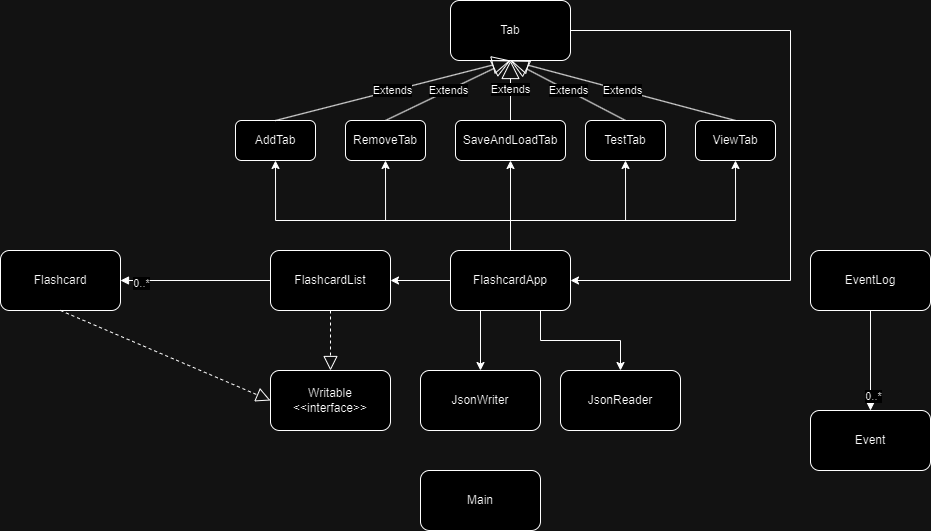

The diagram above was exported from draw.io. Its source (the exported page's mxGraphModel, read from the mxfile embedded in the PNG):
<mxGraphModel dx="1784" dy="494" grid="1" gridSize="10" guides="1" tooltips="1" connect="1" arrows="1" fold="1" page="1" pageScale="1" pageWidth="850" pageHeight="1100" math="0" shadow="0">
  <root>
    <mxCell id="0" />
    <mxCell id="1" parent="0" />
    <mxCell id="u_beg-WArfgNGFVTvjTc-2" value="EventLog" style="rounded=1;whiteSpace=wrap;html=1;" vertex="1" parent="1">
      <mxGeometry x="710" y="480" width="120" height="60" as="geometry" />
    </mxCell>
    <mxCell id="u_beg-WArfgNGFVTvjTc-3" value="Flashcard" style="rounded=1;whiteSpace=wrap;html=1;" vertex="1" parent="1">
      <mxGeometry x="-100" y="480" width="120" height="60" as="geometry" />
    </mxCell>
    <mxCell id="u_beg-WArfgNGFVTvjTc-4" value="FlashcardList" style="rounded=1;whiteSpace=wrap;html=1;" vertex="1" parent="1">
      <mxGeometry x="170" y="480" width="120" height="60" as="geometry" />
    </mxCell>
    <mxCell id="u_beg-WArfgNGFVTvjTc-5" value="Writable&lt;div&gt;&amp;lt;&amp;lt;interface&amp;gt;&amp;gt;&lt;/div&gt;" style="rounded=1;whiteSpace=wrap;html=1;" vertex="1" parent="1">
      <mxGeometry x="170" y="600" width="120" height="60" as="geometry" />
    </mxCell>
    <mxCell id="u_beg-WArfgNGFVTvjTc-6" value="JsonReader" style="rounded=1;whiteSpace=wrap;html=1;" vertex="1" parent="1">
      <mxGeometry x="460" y="600" width="120" height="60" as="geometry" />
    </mxCell>
    <mxCell id="u_beg-WArfgNGFVTvjTc-7" value="JsonWriter" style="rounded=1;whiteSpace=wrap;html=1;" vertex="1" parent="1">
      <mxGeometry x="320" y="600" width="120" height="60" as="geometry" />
    </mxCell>
    <mxCell id="u_beg-WArfgNGFVTvjTc-28" value="" style="edgeStyle=orthogonalEdgeStyle;rounded=0;orthogonalLoop=1;jettySize=auto;html=1;" edge="1" parent="1" source="u_beg-WArfgNGFVTvjTc-8" target="u_beg-WArfgNGFVTvjTc-4">
      <mxGeometry relative="1" as="geometry" />
    </mxCell>
    <mxCell id="u_beg-WArfgNGFVTvjTc-40" style="edgeStyle=orthogonalEdgeStyle;rounded=0;orthogonalLoop=1;jettySize=auto;html=1;exitX=0.5;exitY=0;exitDx=0;exitDy=0;entryX=0.5;entryY=1;entryDx=0;entryDy=0;" edge="1" parent="1" source="u_beg-WArfgNGFVTvjTc-8" target="u_beg-WArfgNGFVTvjTc-10">
      <mxGeometry relative="1" as="geometry">
        <Array as="points">
          <mxPoint x="410" y="450" />
          <mxPoint x="175" y="450" />
        </Array>
      </mxGeometry>
    </mxCell>
    <mxCell id="u_beg-WArfgNGFVTvjTc-42" style="edgeStyle=orthogonalEdgeStyle;rounded=0;orthogonalLoop=1;jettySize=auto;html=1;exitX=0.5;exitY=0;exitDx=0;exitDy=0;entryX=0.5;entryY=1;entryDx=0;entryDy=0;" edge="1" parent="1" source="u_beg-WArfgNGFVTvjTc-8" target="u_beg-WArfgNGFVTvjTc-12">
      <mxGeometry relative="1" as="geometry" />
    </mxCell>
    <mxCell id="u_beg-WArfgNGFVTvjTc-43" style="edgeStyle=orthogonalEdgeStyle;rounded=0;orthogonalLoop=1;jettySize=auto;html=1;exitX=0.5;exitY=0;exitDx=0;exitDy=0;entryX=0.5;entryY=1;entryDx=0;entryDy=0;" edge="1" parent="1" source="u_beg-WArfgNGFVTvjTc-8" target="u_beg-WArfgNGFVTvjTc-11">
      <mxGeometry relative="1" as="geometry">
        <Array as="points">
          <mxPoint x="410" y="450" />
          <mxPoint x="285" y="450" />
        </Array>
      </mxGeometry>
    </mxCell>
    <mxCell id="u_beg-WArfgNGFVTvjTc-44" style="edgeStyle=orthogonalEdgeStyle;rounded=0;orthogonalLoop=1;jettySize=auto;html=1;exitX=0.5;exitY=0;exitDx=0;exitDy=0;entryX=0.5;entryY=1;entryDx=0;entryDy=0;" edge="1" parent="1" source="u_beg-WArfgNGFVTvjTc-8" target="u_beg-WArfgNGFVTvjTc-14">
      <mxGeometry relative="1" as="geometry">
        <Array as="points">
          <mxPoint x="410" y="450" />
          <mxPoint x="525" y="450" />
        </Array>
      </mxGeometry>
    </mxCell>
    <mxCell id="u_beg-WArfgNGFVTvjTc-46" style="edgeStyle=orthogonalEdgeStyle;rounded=0;orthogonalLoop=1;jettySize=auto;html=1;exitX=0.5;exitY=0;exitDx=0;exitDy=0;entryX=0.5;entryY=1;entryDx=0;entryDy=0;" edge="1" parent="1" source="u_beg-WArfgNGFVTvjTc-8" target="u_beg-WArfgNGFVTvjTc-16">
      <mxGeometry relative="1" as="geometry">
        <Array as="points">
          <mxPoint x="410" y="450" />
          <mxPoint x="635" y="450" />
        </Array>
      </mxGeometry>
    </mxCell>
    <mxCell id="u_beg-WArfgNGFVTvjTc-56" style="edgeStyle=orthogonalEdgeStyle;rounded=0;orthogonalLoop=1;jettySize=auto;html=1;exitX=0.25;exitY=1;exitDx=0;exitDy=0;" edge="1" parent="1" source="u_beg-WArfgNGFVTvjTc-8" target="u_beg-WArfgNGFVTvjTc-7">
      <mxGeometry relative="1" as="geometry" />
    </mxCell>
    <mxCell id="u_beg-WArfgNGFVTvjTc-57" style="edgeStyle=orthogonalEdgeStyle;rounded=0;orthogonalLoop=1;jettySize=auto;html=1;exitX=0.75;exitY=1;exitDx=0;exitDy=0;entryX=0.5;entryY=0;entryDx=0;entryDy=0;" edge="1" parent="1" source="u_beg-WArfgNGFVTvjTc-8" target="u_beg-WArfgNGFVTvjTc-6">
      <mxGeometry relative="1" as="geometry" />
    </mxCell>
    <mxCell id="u_beg-WArfgNGFVTvjTc-8" value="FlashcardApp" style="rounded=1;whiteSpace=wrap;html=1;" vertex="1" parent="1">
      <mxGeometry x="350" y="480" width="120" height="60" as="geometry" />
    </mxCell>
    <mxCell id="u_beg-WArfgNGFVTvjTc-1" value="Event" style="rounded=1;whiteSpace=wrap;html=1;" vertex="1" parent="1">
      <mxGeometry x="710" y="640" width="120" height="60" as="geometry" />
    </mxCell>
    <mxCell id="u_beg-WArfgNGFVTvjTc-29" value="" style="endArrow=block;dashed=1;endFill=0;endSize=12;html=1;rounded=0;exitX=0.5;exitY=1;exitDx=0;exitDy=0;entryX=0.5;entryY=0;entryDx=0;entryDy=0;" edge="1" parent="1" source="u_beg-WArfgNGFVTvjTc-4" target="u_beg-WArfgNGFVTvjTc-5">
      <mxGeometry width="160" relative="1" as="geometry">
        <mxPoint x="330" y="520" as="sourcePoint" />
        <mxPoint x="490" y="520" as="targetPoint" />
      </mxGeometry>
    </mxCell>
    <mxCell id="u_beg-WArfgNGFVTvjTc-30" value="" style="endArrow=block;dashed=1;endFill=0;endSize=12;html=1;rounded=0;exitX=0.5;exitY=1;exitDx=0;exitDy=0;entryX=0;entryY=0.5;entryDx=0;entryDy=0;" edge="1" parent="1" source="u_beg-WArfgNGFVTvjTc-3" target="u_beg-WArfgNGFVTvjTc-5">
      <mxGeometry width="160" relative="1" as="geometry">
        <mxPoint x="330" y="460" as="sourcePoint" />
        <mxPoint x="490" y="460" as="targetPoint" />
      </mxGeometry>
    </mxCell>
    <mxCell id="u_beg-WArfgNGFVTvjTc-31" value="" style="endArrow=block;endFill=1;html=1;edgeStyle=orthogonalEdgeStyle;align=left;verticalAlign=top;rounded=0;exitX=0.5;exitY=1;exitDx=0;exitDy=0;entryX=0.5;entryY=0;entryDx=0;entryDy=0;" edge="1" parent="1" source="u_beg-WArfgNGFVTvjTc-2" target="u_beg-WArfgNGFVTvjTc-1">
      <mxGeometry x="-1" relative="1" as="geometry">
        <mxPoint x="330" y="610" as="sourcePoint" />
        <mxPoint x="770" y="575" as="targetPoint" />
      </mxGeometry>
    </mxCell>
    <mxCell id="u_beg-WArfgNGFVTvjTc-33" value="0..*" style="edgeLabel;html=1;align=center;verticalAlign=middle;resizable=0;points=[];" vertex="1" connectable="0" parent="u_beg-WArfgNGFVTvjTc-31">
      <mxGeometry x="0.7267" y="2" relative="1" as="geometry">
        <mxPoint as="offset" />
      </mxGeometry>
    </mxCell>
    <mxCell id="u_beg-WArfgNGFVTvjTc-35" value="Extends" style="endArrow=block;endSize=16;endFill=0;html=1;rounded=0;exitX=0.5;exitY=0;exitDx=0;exitDy=0;" edge="1" parent="1" source="u_beg-WArfgNGFVTvjTc-11">
      <mxGeometry width="160" relative="1" as="geometry">
        <mxPoint x="330" y="400" as="sourcePoint" />
        <mxPoint x="410" y="290" as="targetPoint" />
      </mxGeometry>
    </mxCell>
    <mxCell id="u_beg-WArfgNGFVTvjTc-36" value="Extends" style="endArrow=block;endSize=16;endFill=0;html=1;rounded=0;exitX=0.5;exitY=0;exitDx=0;exitDy=0;" edge="1" parent="1" source="u_beg-WArfgNGFVTvjTc-12">
      <mxGeometry width="160" relative="1" as="geometry">
        <mxPoint x="330" y="400" as="sourcePoint" />
        <mxPoint x="410" y="290" as="targetPoint" />
      </mxGeometry>
    </mxCell>
    <mxCell id="u_beg-WArfgNGFVTvjTc-37" value="Extends" style="endArrow=block;endSize=16;endFill=0;html=1;rounded=0;exitX=0.5;exitY=0;exitDx=0;exitDy=0;" edge="1" parent="1" source="u_beg-WArfgNGFVTvjTc-14">
      <mxGeometry width="160" relative="1" as="geometry">
        <mxPoint x="330" y="400" as="sourcePoint" />
        <mxPoint x="410" y="290" as="targetPoint" />
      </mxGeometry>
    </mxCell>
    <mxCell id="u_beg-WArfgNGFVTvjTc-38" value="Extends" style="endArrow=block;endSize=16;endFill=0;html=1;rounded=0;exitX=0.5;exitY=0;exitDx=0;exitDy=0;" edge="1" parent="1" source="u_beg-WArfgNGFVTvjTc-16">
      <mxGeometry width="160" relative="1" as="geometry">
        <mxPoint x="330" y="400" as="sourcePoint" />
        <mxPoint x="410" y="290" as="targetPoint" />
      </mxGeometry>
    </mxCell>
    <mxCell id="u_beg-WArfgNGFVTvjTc-50" value="" style="endArrow=block;endFill=1;html=1;edgeStyle=orthogonalEdgeStyle;align=left;verticalAlign=top;rounded=0;exitX=0;exitY=0.5;exitDx=0;exitDy=0;entryX=1;entryY=0.5;entryDx=0;entryDy=0;" edge="1" parent="1" source="u_beg-WArfgNGFVTvjTc-4" target="u_beg-WArfgNGFVTvjTc-3">
      <mxGeometry x="-1" relative="1" as="geometry">
        <mxPoint x="770" y="550" as="sourcePoint" />
        <mxPoint x="770" y="650" as="targetPoint" />
      </mxGeometry>
    </mxCell>
    <mxCell id="u_beg-WArfgNGFVTvjTc-51" value="0..*" style="edgeLabel;html=1;align=center;verticalAlign=middle;resizable=0;points=[];" vertex="1" connectable="0" parent="u_beg-WArfgNGFVTvjTc-50">
      <mxGeometry x="0.7267" y="2" relative="1" as="geometry">
        <mxPoint as="offset" />
      </mxGeometry>
    </mxCell>
    <mxCell id="u_beg-WArfgNGFVTvjTc-11" value="RemoveTab" style="rounded=1;whiteSpace=wrap;html=1;" vertex="1" parent="1">
      <mxGeometry x="245" y="350" width="80" height="40" as="geometry" />
    </mxCell>
    <mxCell id="u_beg-WArfgNGFVTvjTc-13" value="Tab" style="rounded=1;whiteSpace=wrap;html=1;" vertex="1" parent="1">
      <mxGeometry x="350" y="230" width="120" height="60" as="geometry" />
    </mxCell>
    <mxCell id="u_beg-WArfgNGFVTvjTc-16" value="ViewTab" style="rounded=1;whiteSpace=wrap;html=1;" vertex="1" parent="1">
      <mxGeometry x="595" y="350" width="80" height="40" as="geometry" />
    </mxCell>
    <mxCell id="u_beg-WArfgNGFVTvjTc-10" value="AddTab" style="rounded=1;whiteSpace=wrap;html=1;" vertex="1" parent="1">
      <mxGeometry x="135" y="350" width="80" height="40" as="geometry" />
    </mxCell>
    <mxCell id="u_beg-WArfgNGFVTvjTc-14" value="TestTab" style="rounded=1;whiteSpace=wrap;html=1;" vertex="1" parent="1">
      <mxGeometry x="485" y="350" width="80" height="40" as="geometry" />
    </mxCell>
    <mxCell id="u_beg-WArfgNGFVTvjTc-12" value="SaveAndLoadTab" style="rounded=1;whiteSpace=wrap;html=1;" vertex="1" parent="1">
      <mxGeometry x="355" y="350" width="110" height="40" as="geometry" />
    </mxCell>
    <mxCell id="u_beg-WArfgNGFVTvjTc-34" value="Extends" style="endArrow=block;endSize=16;endFill=0;html=1;rounded=0;exitX=0.5;exitY=0;exitDx=0;exitDy=0;entryX=0.5;entryY=1;entryDx=0;entryDy=0;" edge="1" parent="1" source="u_beg-WArfgNGFVTvjTc-10" target="u_beg-WArfgNGFVTvjTc-13">
      <mxGeometry width="160" relative="1" as="geometry">
        <mxPoint x="325" y="450" as="sourcePoint" />
        <mxPoint x="495" y="450" as="targetPoint" />
        <Array as="points" />
        <mxPoint as="offset" />
      </mxGeometry>
    </mxCell>
    <mxCell id="u_beg-WArfgNGFVTvjTc-53" value="Main" style="rounded=1;whiteSpace=wrap;html=1;" vertex="1" parent="1">
      <mxGeometry x="320" y="700" width="120" height="60" as="geometry" />
    </mxCell>
    <mxCell id="u_beg-WArfgNGFVTvjTc-59" value="" style="endArrow=none;html=1;rounded=0;exitX=1;exitY=0.5;exitDx=0;exitDy=0;" edge="1" parent="1" source="u_beg-WArfgNGFVTvjTc-13">
      <mxGeometry width="50" height="50" relative="1" as="geometry">
        <mxPoint x="550" y="410" as="sourcePoint" />
        <mxPoint x="690" y="260" as="targetPoint" />
      </mxGeometry>
    </mxCell>
    <mxCell id="u_beg-WArfgNGFVTvjTc-60" value="" style="endArrow=none;html=1;rounded=0;" edge="1" parent="1">
      <mxGeometry width="50" height="50" relative="1" as="geometry">
        <mxPoint x="690" y="510" as="sourcePoint" />
        <mxPoint x="690" y="260" as="targetPoint" />
      </mxGeometry>
    </mxCell>
    <mxCell id="u_beg-WArfgNGFVTvjTc-61" value="" style="endArrow=classic;html=1;rounded=0;entryX=1;entryY=0.5;entryDx=0;entryDy=0;" edge="1" parent="1" target="u_beg-WArfgNGFVTvjTc-8">
      <mxGeometry width="50" height="50" relative="1" as="geometry">
        <mxPoint x="690" y="510" as="sourcePoint" />
        <mxPoint x="600" y="390" as="targetPoint" />
      </mxGeometry>
    </mxCell>
  </root>
</mxGraphModel>